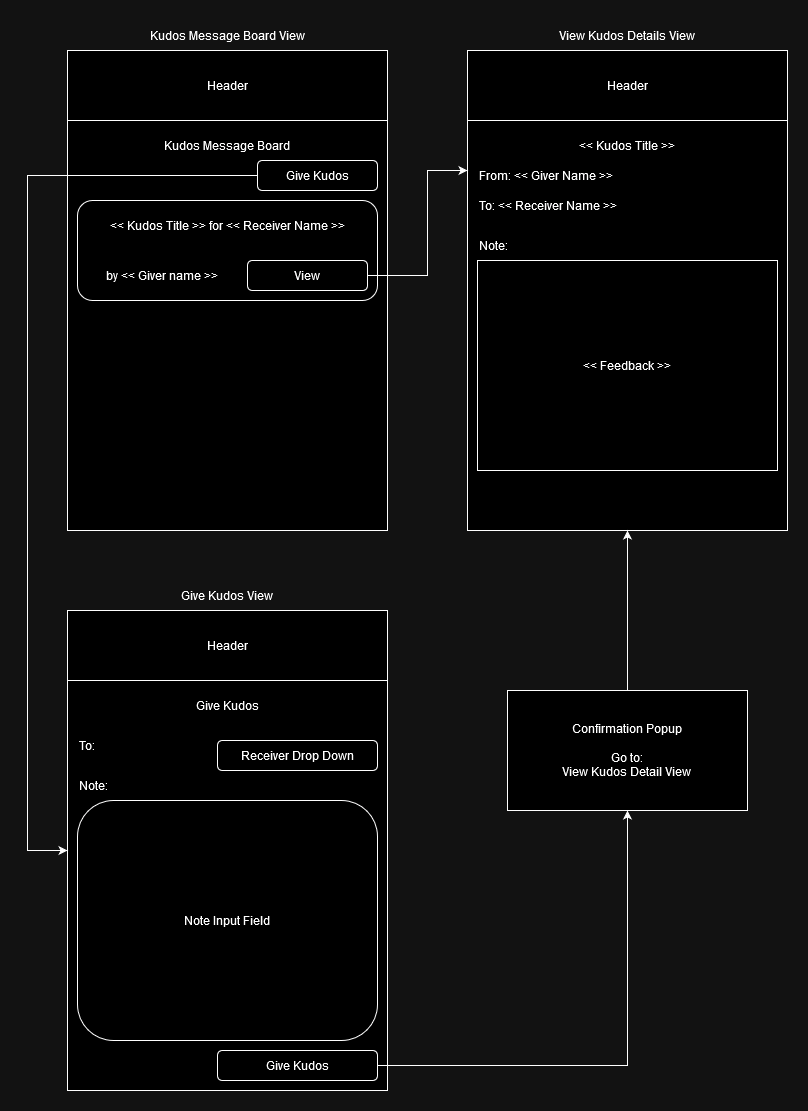

The diagram above was exported from draw.io. Its source (the exported page's mxGraphModel, read from the mxfile embedded in the PNG):
<mxGraphModel dx="2261" dy="774" grid="1" gridSize="10" guides="1" tooltips="1" connect="1" arrows="1" fold="1" page="1" pageScale="1" pageWidth="827" pageHeight="1169" math="0" shadow="0">
  <root>
    <mxCell id="WIyWlLk6GJQsqaUBKTNV-0" />
    <mxCell id="WIyWlLk6GJQsqaUBKTNV-1" parent="WIyWlLk6GJQsqaUBKTNV-0" />
    <mxCell id="4NcyEouEo1Sw3LLnok_4-0" value="" style="rounded=0;whiteSpace=wrap;html=1;" vertex="1" parent="WIyWlLk6GJQsqaUBKTNV-1">
      <mxGeometry x="40" y="40" width="320" height="480" as="geometry" />
    </mxCell>
    <mxCell id="4NcyEouEo1Sw3LLnok_4-1" value="Header" style="rounded=0;whiteSpace=wrap;html=1;" vertex="1" parent="WIyWlLk6GJQsqaUBKTNV-1">
      <mxGeometry x="40" y="40" width="320" height="70" as="geometry" />
    </mxCell>
    <mxCell id="4NcyEouEo1Sw3LLnok_4-2" value="Kudos Message Board View" style="text;html=1;align=center;verticalAlign=middle;whiteSpace=wrap;rounded=0;" vertex="1" parent="WIyWlLk6GJQsqaUBKTNV-1">
      <mxGeometry x="40" y="10" width="320" height="30" as="geometry" />
    </mxCell>
    <mxCell id="4NcyEouEo1Sw3LLnok_4-3" value="" style="rounded=0;whiteSpace=wrap;html=1;" vertex="1" parent="WIyWlLk6GJQsqaUBKTNV-1">
      <mxGeometry x="40" y="600" width="320" height="480" as="geometry" />
    </mxCell>
    <mxCell id="4NcyEouEo1Sw3LLnok_4-4" value="Header" style="rounded=0;whiteSpace=wrap;html=1;" vertex="1" parent="WIyWlLk6GJQsqaUBKTNV-1">
      <mxGeometry x="40" y="600" width="320" height="70" as="geometry" />
    </mxCell>
    <mxCell id="4NcyEouEo1Sw3LLnok_4-5" value="" style="rounded=0;whiteSpace=wrap;html=1;" vertex="1" parent="WIyWlLk6GJQsqaUBKTNV-1">
      <mxGeometry x="440" y="40" width="320" height="480" as="geometry" />
    </mxCell>
    <mxCell id="4NcyEouEo1Sw3LLnok_4-6" value="Header" style="rounded=0;whiteSpace=wrap;html=1;" vertex="1" parent="WIyWlLk6GJQsqaUBKTNV-1">
      <mxGeometry x="440" y="40" width="320" height="70" as="geometry" />
    </mxCell>
    <mxCell id="4NcyEouEo1Sw3LLnok_4-7" value="Give Kudos View" style="text;html=1;align=center;verticalAlign=middle;whiteSpace=wrap;rounded=0;" vertex="1" parent="WIyWlLk6GJQsqaUBKTNV-1">
      <mxGeometry x="40" y="570" width="320" height="30" as="geometry" />
    </mxCell>
    <mxCell id="4NcyEouEo1Sw3LLnok_4-8" value="&lt;div&gt;View Kudos Details View&lt;/div&gt;" style="text;html=1;align=center;verticalAlign=middle;whiteSpace=wrap;rounded=0;" vertex="1" parent="WIyWlLk6GJQsqaUBKTNV-1">
      <mxGeometry x="440" y="10" width="320" height="30" as="geometry" />
    </mxCell>
    <mxCell id="4NcyEouEo1Sw3LLnok_4-9" value="" style="rounded=1;whiteSpace=wrap;html=1;" vertex="1" parent="WIyWlLk6GJQsqaUBKTNV-1">
      <mxGeometry x="50" y="190" width="300" height="100" as="geometry" />
    </mxCell>
    <mxCell id="4NcyEouEo1Sw3LLnok_4-10" value="Kudos Message Board" style="text;html=1;align=center;verticalAlign=middle;whiteSpace=wrap;rounded=0;" vertex="1" parent="WIyWlLk6GJQsqaUBKTNV-1">
      <mxGeometry x="50" y="120" width="300" height="30" as="geometry" />
    </mxCell>
    <mxCell id="4NcyEouEo1Sw3LLnok_4-16" style="edgeStyle=orthogonalEdgeStyle;rounded=0;orthogonalLoop=1;jettySize=auto;html=1;exitX=0;exitY=0.5;exitDx=0;exitDy=0;entryX=0;entryY=0.5;entryDx=0;entryDy=0;" edge="1" parent="WIyWlLk6GJQsqaUBKTNV-1" source="4NcyEouEo1Sw3LLnok_4-11" target="4NcyEouEo1Sw3LLnok_4-3">
      <mxGeometry relative="1" as="geometry">
        <Array as="points">
          <mxPoint y="165" />
          <mxPoint y="840" />
        </Array>
      </mxGeometry>
    </mxCell>
    <mxCell id="4NcyEouEo1Sw3LLnok_4-11" value="Give Kudos" style="rounded=1;whiteSpace=wrap;html=1;" vertex="1" parent="WIyWlLk6GJQsqaUBKTNV-1">
      <mxGeometry x="230" y="150" width="120" height="30" as="geometry" />
    </mxCell>
    <mxCell id="4NcyEouEo1Sw3LLnok_4-18" style="edgeStyle=orthogonalEdgeStyle;rounded=0;orthogonalLoop=1;jettySize=auto;html=1;exitX=1;exitY=0.5;exitDx=0;exitDy=0;entryX=0;entryY=0.25;entryDx=0;entryDy=0;" edge="1" parent="WIyWlLk6GJQsqaUBKTNV-1" source="4NcyEouEo1Sw3LLnok_4-12" target="4NcyEouEo1Sw3LLnok_4-5">
      <mxGeometry relative="1" as="geometry">
        <Array as="points">
          <mxPoint x="400" y="265" />
          <mxPoint x="400" y="160" />
        </Array>
      </mxGeometry>
    </mxCell>
    <mxCell id="4NcyEouEo1Sw3LLnok_4-12" value="View" style="rounded=1;whiteSpace=wrap;html=1;" vertex="1" parent="WIyWlLk6GJQsqaUBKTNV-1">
      <mxGeometry x="220" y="250" width="120" height="30" as="geometry" />
    </mxCell>
    <mxCell id="4NcyEouEo1Sw3LLnok_4-13" value="&amp;lt;&amp;lt; Kudos Title &amp;gt;&amp;gt; for &amp;lt;&amp;lt; Receiver Name &amp;gt;&amp;gt;" style="text;html=1;align=center;verticalAlign=middle;whiteSpace=wrap;rounded=0;" vertex="1" parent="WIyWlLk6GJQsqaUBKTNV-1">
      <mxGeometry x="60" y="200" width="280" height="30" as="geometry" />
    </mxCell>
    <mxCell id="4NcyEouEo1Sw3LLnok_4-14" value="by &amp;lt;&amp;lt; Giver name &amp;gt;&amp;gt;" style="text;html=1;align=center;verticalAlign=middle;whiteSpace=wrap;rounded=0;" vertex="1" parent="WIyWlLk6GJQsqaUBKTNV-1">
      <mxGeometry x="60" y="250" width="150" height="30" as="geometry" />
    </mxCell>
    <mxCell id="4NcyEouEo1Sw3LLnok_4-19" value="&amp;lt;&amp;lt; Kudos Title &amp;gt;&amp;gt;" style="text;html=1;align=center;verticalAlign=middle;whiteSpace=wrap;rounded=0;" vertex="1" parent="WIyWlLk6GJQsqaUBKTNV-1">
      <mxGeometry x="450" y="120" width="300" height="30" as="geometry" />
    </mxCell>
    <mxCell id="4NcyEouEo1Sw3LLnok_4-20" value="To: &amp;lt;&amp;lt; Receiver Name &amp;gt;&amp;gt;" style="text;html=1;align=left;verticalAlign=middle;whiteSpace=wrap;rounded=0;" vertex="1" parent="WIyWlLk6GJQsqaUBKTNV-1">
      <mxGeometry x="450" y="180" width="300" height="30" as="geometry" />
    </mxCell>
    <mxCell id="4NcyEouEo1Sw3LLnok_4-21" value="From: &amp;lt;&amp;lt; Giver Name &amp;gt;&amp;gt;" style="text;html=1;align=left;verticalAlign=middle;whiteSpace=wrap;rounded=0;" vertex="1" parent="WIyWlLk6GJQsqaUBKTNV-1">
      <mxGeometry x="450" y="150" width="300" height="30" as="geometry" />
    </mxCell>
    <mxCell id="4NcyEouEo1Sw3LLnok_4-22" value="&amp;lt;&amp;lt; Feedback &amp;gt;&amp;gt;" style="rounded=0;whiteSpace=wrap;html=1;" vertex="1" parent="WIyWlLk6GJQsqaUBKTNV-1">
      <mxGeometry x="450" y="250" width="300" height="210" as="geometry" />
    </mxCell>
    <mxCell id="4NcyEouEo1Sw3LLnok_4-23" value="Note:" style="text;html=1;align=left;verticalAlign=middle;whiteSpace=wrap;rounded=0;" vertex="1" parent="WIyWlLk6GJQsqaUBKTNV-1">
      <mxGeometry x="450" y="220" width="300" height="30" as="geometry" />
    </mxCell>
    <mxCell id="4NcyEouEo1Sw3LLnok_4-24" value="Give Kudos" style="text;html=1;align=center;verticalAlign=middle;whiteSpace=wrap;rounded=0;" vertex="1" parent="WIyWlLk6GJQsqaUBKTNV-1">
      <mxGeometry x="50" y="680" width="300" height="30" as="geometry" />
    </mxCell>
    <mxCell id="4NcyEouEo1Sw3LLnok_4-25" value="To: " style="text;html=1;align=left;verticalAlign=middle;whiteSpace=wrap;rounded=0;" vertex="1" parent="WIyWlLk6GJQsqaUBKTNV-1">
      <mxGeometry x="50" y="720" width="130" height="30" as="geometry" />
    </mxCell>
    <mxCell id="4NcyEouEo1Sw3LLnok_4-33" style="edgeStyle=orthogonalEdgeStyle;rounded=0;orthogonalLoop=1;jettySize=auto;html=1;exitX=1;exitY=0.5;exitDx=0;exitDy=0;entryX=0.5;entryY=1;entryDx=0;entryDy=0;" edge="1" parent="WIyWlLk6GJQsqaUBKTNV-1" source="4NcyEouEo1Sw3LLnok_4-26" target="4NcyEouEo1Sw3LLnok_4-31">
      <mxGeometry relative="1" as="geometry" />
    </mxCell>
    <mxCell id="4NcyEouEo1Sw3LLnok_4-26" value="Give Kudos" style="rounded=1;whiteSpace=wrap;html=1;" vertex="1" parent="WIyWlLk6GJQsqaUBKTNV-1">
      <mxGeometry x="190" y="1040" width="160" height="30" as="geometry" />
    </mxCell>
    <mxCell id="4NcyEouEo1Sw3LLnok_4-28" value="Note Input Field" style="rounded=1;whiteSpace=wrap;html=1;" vertex="1" parent="WIyWlLk6GJQsqaUBKTNV-1">
      <mxGeometry x="50" y="790" width="300" height="240" as="geometry" />
    </mxCell>
    <mxCell id="4NcyEouEo1Sw3LLnok_4-29" value="Note:" style="text;html=1;align=left;verticalAlign=middle;whiteSpace=wrap;rounded=0;" vertex="1" parent="WIyWlLk6GJQsqaUBKTNV-1">
      <mxGeometry x="50" y="760" width="300" height="30" as="geometry" />
    </mxCell>
    <mxCell id="4NcyEouEo1Sw3LLnok_4-30" value="Receiver Drop Down" style="rounded=1;whiteSpace=wrap;html=1;" vertex="1" parent="WIyWlLk6GJQsqaUBKTNV-1">
      <mxGeometry x="190" y="730" width="160" height="30" as="geometry" />
    </mxCell>
    <mxCell id="4NcyEouEo1Sw3LLnok_4-34" style="edgeStyle=orthogonalEdgeStyle;rounded=0;orthogonalLoop=1;jettySize=auto;html=1;exitX=0.5;exitY=0;exitDx=0;exitDy=0;entryX=0.5;entryY=1;entryDx=0;entryDy=0;" edge="1" parent="WIyWlLk6GJQsqaUBKTNV-1" source="4NcyEouEo1Sw3LLnok_4-31" target="4NcyEouEo1Sw3LLnok_4-5">
      <mxGeometry relative="1" as="geometry" />
    </mxCell>
    <mxCell id="4NcyEouEo1Sw3LLnok_4-31" value="&lt;div&gt;Confirmation Popup&lt;/div&gt;&lt;div&gt;&lt;br&gt;&lt;/div&gt;&lt;div&gt;Go to:&lt;/div&gt;&lt;div&gt;View Kudos Detail View&lt;br&gt;&lt;/div&gt;" style="rounded=0;whiteSpace=wrap;html=1;" vertex="1" parent="WIyWlLk6GJQsqaUBKTNV-1">
      <mxGeometry x="480" y="680" width="240" height="120" as="geometry" />
    </mxCell>
  </root>
</mxGraphModel>